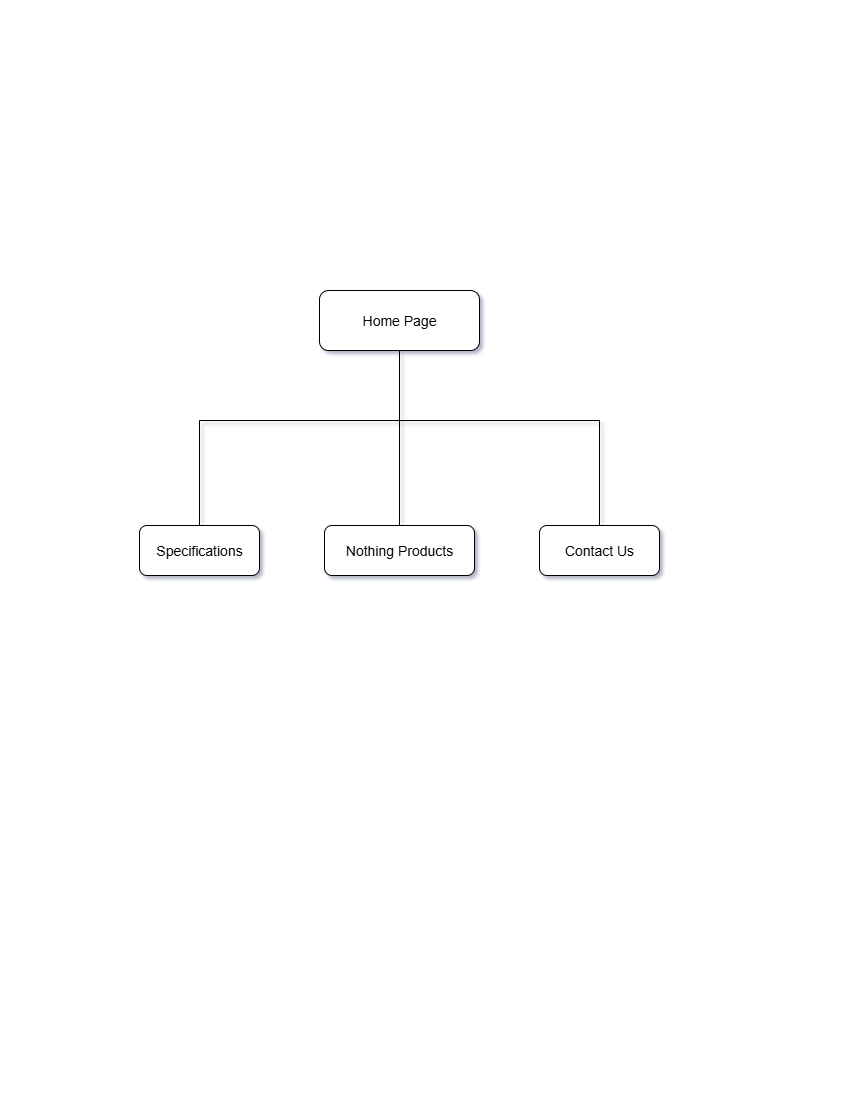

The diagram above was exported from draw.io. Its source (the exported page's mxGraphModel, read from the mxfile embedded in the PNG):
<mxGraphModel dx="992" dy="663" grid="1" gridSize="10" guides="1" tooltips="1" connect="1" arrows="1" fold="1" page="1" pageScale="1" pageWidth="850" pageHeight="1100" math="0" shadow="1">
  <root>
    <mxCell id="0" />
    <mxCell id="1" parent="0" />
    <mxCell id="Pd1rShXoefcmnNgX7uzT-1" value="&lt;font style=&quot;font-size: 14px;&quot;&gt;Home Page&lt;/font&gt;" style="rounded=1;whiteSpace=wrap;html=1;" vertex="1" parent="1">
      <mxGeometry x="320" y="290" width="160" height="60" as="geometry" />
    </mxCell>
    <mxCell id="Pd1rShXoefcmnNgX7uzT-2" value="" style="endArrow=none;html=1;rounded=0;entryX=0.5;entryY=1;entryDx=0;entryDy=0;exitX=0.5;exitY=0;exitDx=0;exitDy=0;" edge="1" parent="1" source="Pd1rShXoefcmnNgX7uzT-3" target="Pd1rShXoefcmnNgX7uzT-1">
      <mxGeometry width="50" height="50" relative="1" as="geometry">
        <mxPoint x="400" y="200" as="sourcePoint" />
        <mxPoint x="450" y="270" as="targetPoint" />
      </mxGeometry>
    </mxCell>
    <mxCell id="Pd1rShXoefcmnNgX7uzT-3" value="&lt;font style=&quot;font-size: 14px;&quot;&gt;Nothing Products&lt;/font&gt;" style="rounded=1;whiteSpace=wrap;html=1;" vertex="1" parent="1">
      <mxGeometry x="325" y="525" width="150" height="50" as="geometry" />
    </mxCell>
    <mxCell id="Pd1rShXoefcmnNgX7uzT-4" value="&lt;font style=&quot;font-size: 14px;&quot;&gt;Specifications&lt;/font&gt;" style="rounded=1;whiteSpace=wrap;html=1;" vertex="1" parent="1">
      <mxGeometry x="140" y="525" width="120" height="50" as="geometry" />
    </mxCell>
    <mxCell id="Pd1rShXoefcmnNgX7uzT-5" value="&lt;font style=&quot;font-size: 14px;&quot;&gt;Contact Us&lt;/font&gt;" style="rounded=1;whiteSpace=wrap;html=1;" vertex="1" parent="1">
      <mxGeometry x="540" y="525" width="120" height="50" as="geometry" />
    </mxCell>
    <mxCell id="Pd1rShXoefcmnNgX7uzT-7" value="" style="endArrow=none;html=1;rounded=0;" edge="1" parent="1">
      <mxGeometry width="50" height="50" relative="1" as="geometry">
        <mxPoint x="200" y="420" as="sourcePoint" />
        <mxPoint x="600" y="420" as="targetPoint" />
      </mxGeometry>
    </mxCell>
    <mxCell id="Pd1rShXoefcmnNgX7uzT-8" value="" style="endArrow=none;html=1;rounded=0;exitX=0.5;exitY=0;exitDx=0;exitDy=0;" edge="1" parent="1" source="Pd1rShXoefcmnNgX7uzT-4">
      <mxGeometry width="50" height="50" relative="1" as="geometry">
        <mxPoint x="190" y="200" as="sourcePoint" />
        <mxPoint x="200" y="420" as="targetPoint" />
      </mxGeometry>
    </mxCell>
    <mxCell id="Pd1rShXoefcmnNgX7uzT-9" value="" style="endArrow=none;html=1;rounded=0;exitX=0.5;exitY=0;exitDx=0;exitDy=0;" edge="1" parent="1" source="Pd1rShXoefcmnNgX7uzT-5">
      <mxGeometry width="50" height="50" relative="1" as="geometry">
        <mxPoint x="570" y="160" as="sourcePoint" />
        <mxPoint x="600" y="420" as="targetPoint" />
      </mxGeometry>
    </mxCell>
  </root>
</mxGraphModel>